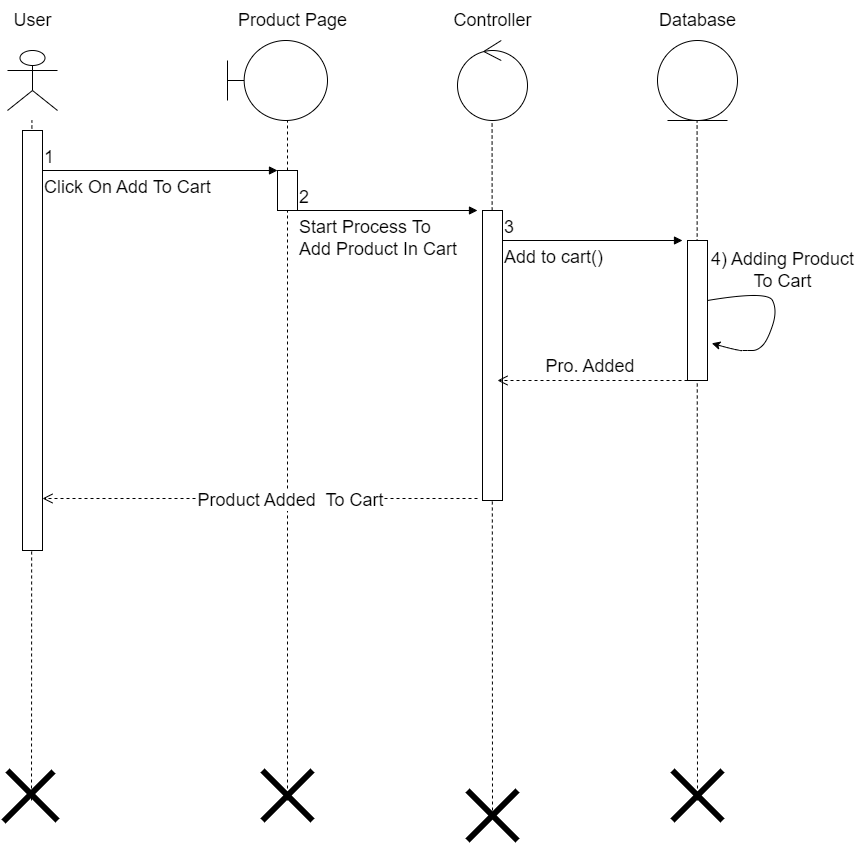

The diagram above was exported from draw.io. Its source (the exported page's mxGraphModel, read from the mxfile embedded in the PNG):
<mxGraphModel dx="868" dy="482" grid="1" gridSize="10" guides="1" tooltips="1" connect="1" arrows="1" fold="1" page="1" pageScale="1" pageWidth="850" pageHeight="1100" math="0" shadow="0">
  <root>
    <mxCell id="0" />
    <mxCell id="1" parent="0" />
    <mxCell id="u0TC9G8_wAiyzHqfCPw2-1" value="" style="shape=umlActor;verticalLabelPosition=bottom;verticalAlign=top;html=1;" parent="1" vertex="1">
      <mxGeometry x="60" y="70" width="50" height="60" as="geometry" />
    </mxCell>
    <mxCell id="u0TC9G8_wAiyzHqfCPw2-2" value="User" style="text;html=1;align=center;verticalAlign=middle;resizable=0;points=[];autosize=1;strokeColor=none;fillColor=none;fontSize=18;" parent="1" vertex="1">
      <mxGeometry x="55" y="20" width="60" height="40" as="geometry" />
    </mxCell>
    <mxCell id="u0TC9G8_wAiyzHqfCPw2-3" value="" style="shape=umlBoundary;whiteSpace=wrap;html=1;fontSize=18;" parent="1" vertex="1">
      <mxGeometry x="280" y="60" width="100" height="80" as="geometry" />
    </mxCell>
    <mxCell id="u0TC9G8_wAiyzHqfCPw2-4" value="" style="ellipse;shape=umlControl;whiteSpace=wrap;html=1;fontSize=18;" parent="1" vertex="1">
      <mxGeometry x="510" y="60" width="70" height="80" as="geometry" />
    </mxCell>
    <mxCell id="u0TC9G8_wAiyzHqfCPw2-5" value="Controller" style="text;html=1;align=center;verticalAlign=middle;resizable=0;points=[];autosize=1;strokeColor=none;fillColor=none;fontSize=18;" parent="1" vertex="1">
      <mxGeometry x="495" y="20" width="100" height="40" as="geometry" />
    </mxCell>
    <mxCell id="u0TC9G8_wAiyzHqfCPw2-6" value="" style="ellipse;shape=umlEntity;whiteSpace=wrap;html=1;fontSize=18;" parent="1" vertex="1">
      <mxGeometry x="710" y="60" width="80" height="80" as="geometry" />
    </mxCell>
    <mxCell id="u0TC9G8_wAiyzHqfCPw2-7" value="Database" style="text;html=1;align=center;verticalAlign=middle;resizable=0;points=[];autosize=1;strokeColor=none;fillColor=none;fontSize=18;" parent="1" vertex="1">
      <mxGeometry x="700" y="20" width="100" height="40" as="geometry" />
    </mxCell>
    <mxCell id="u0TC9G8_wAiyzHqfCPw2-8" value="" style="endArrow=none;dashed=1;html=1;rounded=0;fontSize=18;" parent="1" edge="1">
      <mxGeometry width="50" height="50" relative="1" as="geometry">
        <mxPoint x="84" y="820" as="sourcePoint" />
        <mxPoint x="84.40999999999985" y="140" as="targetPoint" />
      </mxGeometry>
    </mxCell>
    <mxCell id="u0TC9G8_wAiyzHqfCPw2-9" value="" style="endArrow=none;dashed=1;html=1;rounded=0;fontSize=18;startArrow=none;" parent="1" source="u0TC9G8_wAiyzHqfCPw2-24" edge="1">
      <mxGeometry width="50" height="50" relative="1" as="geometry">
        <mxPoint x="340" y="1800" as="sourcePoint" />
        <mxPoint x="340" y="140" as="targetPoint" />
      </mxGeometry>
    </mxCell>
    <mxCell id="u0TC9G8_wAiyzHqfCPw2-10" value="" style="endArrow=none;dashed=1;html=1;rounded=0;fontSize=18;" parent="1" edge="1">
      <mxGeometry width="50" height="50" relative="1" as="geometry">
        <mxPoint x="750" y="820" as="sourcePoint" />
        <mxPoint x="749.5799999999999" y="140" as="targetPoint" />
      </mxGeometry>
    </mxCell>
    <mxCell id="u0TC9G8_wAiyzHqfCPw2-11" value="" style="endArrow=none;dashed=1;html=1;rounded=0;fontSize=18;" parent="1" edge="1">
      <mxGeometry width="50" height="50" relative="1" as="geometry">
        <mxPoint x="545" y="830" as="sourcePoint" />
        <mxPoint x="544.5799999999999" y="140" as="targetPoint" />
      </mxGeometry>
    </mxCell>
    <mxCell id="u0TC9G8_wAiyzHqfCPw2-12" value="" style="html=1;points=[];perimeter=orthogonalPerimeter;fontSize=18;" parent="1" vertex="1">
      <mxGeometry x="75" y="150" width="20" height="420" as="geometry" />
    </mxCell>
    <mxCell id="u0TC9G8_wAiyzHqfCPw2-15" value="" style="endArrow=none;html=1;rounded=0;strokeWidth=6;fontSize=18;" parent="1" edge="1">
      <mxGeometry width="50" height="50" relative="1" as="geometry">
        <mxPoint x="315" y="790" as="sourcePoint" />
        <mxPoint x="365" y="840" as="targetPoint" />
      </mxGeometry>
    </mxCell>
    <mxCell id="u0TC9G8_wAiyzHqfCPw2-16" value="" style="endArrow=none;html=1;rounded=0;strokeWidth=6;fontSize=18;" parent="1" edge="1">
      <mxGeometry width="50" height="50" relative="1" as="geometry">
        <mxPoint x="315" y="840" as="sourcePoint" />
        <mxPoint x="365" y="790" as="targetPoint" />
      </mxGeometry>
    </mxCell>
    <mxCell id="u0TC9G8_wAiyzHqfCPw2-17" value="" style="endArrow=none;html=1;rounded=0;strokeWidth=6;fontSize=18;" parent="1" edge="1">
      <mxGeometry width="50" height="50" relative="1" as="geometry">
        <mxPoint x="520" y="810" as="sourcePoint" />
        <mxPoint x="570" y="860" as="targetPoint" />
      </mxGeometry>
    </mxCell>
    <mxCell id="u0TC9G8_wAiyzHqfCPw2-18" value="" style="endArrow=none;html=1;rounded=0;strokeWidth=6;fontSize=18;" parent="1" edge="1">
      <mxGeometry width="50" height="50" relative="1" as="geometry">
        <mxPoint x="520" y="860" as="sourcePoint" />
        <mxPoint x="570" y="810" as="targetPoint" />
      </mxGeometry>
    </mxCell>
    <mxCell id="u0TC9G8_wAiyzHqfCPw2-19" value="" style="endArrow=none;html=1;rounded=0;strokeWidth=6;fontSize=18;" parent="1" edge="1">
      <mxGeometry width="50" height="50" relative="1" as="geometry">
        <mxPoint x="725" y="790" as="sourcePoint" />
        <mxPoint x="775" y="840" as="targetPoint" />
      </mxGeometry>
    </mxCell>
    <mxCell id="u0TC9G8_wAiyzHqfCPw2-20" value="" style="endArrow=none;html=1;rounded=0;strokeWidth=6;fontSize=18;" parent="1" edge="1">
      <mxGeometry width="50" height="50" relative="1" as="geometry">
        <mxPoint x="725" y="840" as="sourcePoint" />
        <mxPoint x="775" y="790" as="targetPoint" />
      </mxGeometry>
    </mxCell>
    <mxCell id="u0TC9G8_wAiyzHqfCPw2-21" value="Product Page" style="text;html=1;align=center;verticalAlign=middle;resizable=0;points=[];autosize=1;strokeColor=none;fillColor=none;fontSize=18;" parent="1" vertex="1">
      <mxGeometry x="280" y="20" width="130" height="40" as="geometry" />
    </mxCell>
    <mxCell id="u0TC9G8_wAiyzHqfCPw2-22" value="Click On Add To Cart" style="endArrow=block;endFill=1;html=1;edgeStyle=orthogonalEdgeStyle;align=left;verticalAlign=top;rounded=0;fontSize=18;" parent="1" edge="1">
      <mxGeometry x="-1" relative="1" as="geometry">
        <mxPoint x="95" y="190" as="sourcePoint" />
        <mxPoint x="330" y="190" as="targetPoint" />
      </mxGeometry>
    </mxCell>
    <mxCell id="u0TC9G8_wAiyzHqfCPw2-23" value="1" style="edgeLabel;resizable=0;html=1;align=left;verticalAlign=bottom;fontSize=18;" parent="u0TC9G8_wAiyzHqfCPw2-22" connectable="0" vertex="1">
      <mxGeometry x="-1" relative="1" as="geometry" />
    </mxCell>
    <mxCell id="u0TC9G8_wAiyzHqfCPw2-24" value="&lt;span style=&quot;color: rgba(0, 0, 0, 0); font-family: monospace; font-size: 0px; text-align: start;&quot;&gt;%3CmxGraphModel%3E%3Croot%3E%3CmxCell%20id%3D%220%22%2F%3E%3CmxCell%20id%3D%221%22%20parent%3D%220%22%2F%3E%3CmxCell%20id%3D%222%22%20value%3D%22%22%20style%3D%22html%3D1%3Bpoints%3D%5B%5D%3Bperimeter%3DorthogonalPerimeter%3BfontSize%3D18%3B%22%20vertex%3D%221%22%20parent%3D%221%22%3E%3CmxGeometry%20x%3D%2275%22%20y%3D%22150%22%20width%3D%2220%22%20height%3D%22370%22%20as%3D%22geometry%22%2F%3E%3C%2FmxCell%3E%3C%2Froot%3E%3C%2FmxGraphModel%3E&lt;/span&gt;" style="html=1;points=[];perimeter=orthogonalPerimeter;fontSize=18;" parent="1" vertex="1">
      <mxGeometry x="330" y="190" width="20" height="40" as="geometry" />
    </mxCell>
    <mxCell id="u0TC9G8_wAiyzHqfCPw2-25" value="" style="endArrow=none;dashed=1;html=1;rounded=0;fontSize=18;" parent="1" target="u0TC9G8_wAiyzHqfCPw2-24" edge="1">
      <mxGeometry width="50" height="50" relative="1" as="geometry">
        <mxPoint x="340" y="820" as="sourcePoint" />
        <mxPoint x="340" y="140" as="targetPoint" />
      </mxGeometry>
    </mxCell>
    <mxCell id="u0TC9G8_wAiyzHqfCPw2-26" value="Start Process To&amp;nbsp;&lt;br&gt;Add Product In Cart&amp;nbsp;" style="endArrow=block;endFill=1;html=1;edgeStyle=orthogonalEdgeStyle;align=left;verticalAlign=top;rounded=0;fontSize=18;" parent="1" edge="1">
      <mxGeometry x="-1" relative="1" as="geometry">
        <mxPoint x="350" y="230" as="sourcePoint" />
        <mxPoint x="530" y="230" as="targetPoint" />
      </mxGeometry>
    </mxCell>
    <mxCell id="u0TC9G8_wAiyzHqfCPw2-27" value="2" style="edgeLabel;resizable=0;html=1;align=left;verticalAlign=bottom;fontSize=18;" parent="u0TC9G8_wAiyzHqfCPw2-26" connectable="0" vertex="1">
      <mxGeometry x="-1" relative="1" as="geometry" />
    </mxCell>
    <mxCell id="u0TC9G8_wAiyzHqfCPw2-28" value="&lt;span style=&quot;color: rgba(0, 0, 0, 0); font-family: monospace; font-size: 0px; text-align: start;&quot;&gt;%3CmxGraphModel%3E%3Croot%3E%3CmxCell%20id%3D%220%22%2F%3E%3CmxCell%20id%3D%221%22%20parent%3D%220%22%2F%3E%3CmxCell%20id%3D%222%22%20value%3D%22%22%20style%3D%22html%3D1%3Bpoints%3D%5B%5D%3Bperimeter%3DorthogonalPerimeter%3BfontSize%3D18%3B%22%20vertex%3D%221%22%20parent%3D%221%22%3E%3CmxGeometry%20x%3D%2275%22%20y%3D%22150%22%20width%3D%2220%22%20height%3D%22370%22%20as%3D%22geometry%22%2F%3E%3C%2FmxCell%3E%3C%2Froot%3E%3C%2FmxGraphModel%3E&lt;/span&gt;" style="html=1;points=[];perimeter=orthogonalPerimeter;fontSize=18;" parent="1" vertex="1">
      <mxGeometry x="535" y="230" width="20" height="290" as="geometry" />
    </mxCell>
    <mxCell id="u0TC9G8_wAiyzHqfCPw2-31" value="&lt;span style=&quot;color: rgba(0, 0, 0, 0); font-family: monospace; font-size: 0px; text-align: start;&quot;&gt;%3CmxGraphModel%3E%3Croot%3E%3CmxCell%20id%3D%220%22%2F%3E%3CmxCell%20id%3D%221%22%20parent%3D%220%22%2F%3E%3CmxCell%20id%3D%222%22%20value%3D%22%22%20style%3D%22html%3D1%3Bpoints%3D%5B%5D%3Bperimeter%3DorthogonalPerimeter%3BfontSize%3D18%3B%22%20vertex%3D%221%22%20parent%3D%221%22%3E%3CmxGeometry%20x%3D%2275%22%20y%3D%22150%22%20width%3D%2220%22%20height%3D%22370%22%20as%3D%22geometry%22%2F%3E%3C%2FmxCell%3E%3C%2Froot%3E%3C%2FmxGraphModel%3E&lt;/span&gt;" style="html=1;points=[];perimeter=orthogonalPerimeter;fontSize=18;" parent="1" vertex="1">
      <mxGeometry x="740" y="260" width="20" height="140" as="geometry" />
    </mxCell>
    <mxCell id="u0TC9G8_wAiyzHqfCPw2-32" value="" style="curved=1;endArrow=classic;html=1;rounded=0;fontSize=18;entryX=1.213;entryY=0.662;entryDx=0;entryDy=0;entryPerimeter=0;" parent="1" edge="1">
      <mxGeometry width="50" height="50" relative="1" as="geometry">
        <mxPoint x="760" y="320" as="sourcePoint" />
        <mxPoint x="764.2600000000002" y="362.82000000000016" as="targetPoint" />
        <Array as="points">
          <mxPoint x="820" y="310" />
          <mxPoint x="830" y="330" />
          <mxPoint x="820" y="360" />
          <mxPoint x="810" y="370" />
          <mxPoint x="800" y="370" />
          <mxPoint x="790" y="370" />
        </Array>
      </mxGeometry>
    </mxCell>
    <mxCell id="u0TC9G8_wAiyzHqfCPw2-39" value="Add to cart()" style="endArrow=block;endFill=1;html=1;edgeStyle=orthogonalEdgeStyle;align=left;verticalAlign=top;rounded=0;fontSize=18;" parent="1" edge="1">
      <mxGeometry x="-1" relative="1" as="geometry">
        <mxPoint x="555" y="260" as="sourcePoint" />
        <mxPoint x="735" y="260" as="targetPoint" />
      </mxGeometry>
    </mxCell>
    <mxCell id="u0TC9G8_wAiyzHqfCPw2-40" value="3" style="edgeLabel;resizable=0;html=1;align=left;verticalAlign=bottom;fontSize=18;" parent="u0TC9G8_wAiyzHqfCPw2-39" connectable="0" vertex="1">
      <mxGeometry x="-1" relative="1" as="geometry" />
    </mxCell>
    <mxCell id="u0TC9G8_wAiyzHqfCPw2-43" value="4) Adding Product&lt;br&gt;To Cart" style="text;html=1;align=center;verticalAlign=middle;resizable=0;points=[];autosize=1;strokeColor=none;fillColor=none;fontSize=18;" parent="1" vertex="1">
      <mxGeometry x="750" y="260" width="170" height="60" as="geometry" />
    </mxCell>
    <mxCell id="u0TC9G8_wAiyzHqfCPw2-46" value="Pro. Added&amp;nbsp;" style="html=1;verticalAlign=bottom;endArrow=open;dashed=1;endSize=8;rounded=0;fontSize=18;" parent="1" edge="1">
      <mxGeometry relative="1" as="geometry">
        <mxPoint x="740" y="400" as="sourcePoint" />
        <mxPoint x="550" y="400" as="targetPoint" />
      </mxGeometry>
    </mxCell>
    <mxCell id="u0TC9G8_wAiyzHqfCPw2-54" value="" style="html=1;verticalAlign=bottom;endArrow=open;dashed=1;endSize=8;rounded=0;fontSize=18;" parent="1" edge="1">
      <mxGeometry relative="1" as="geometry">
        <mxPoint x="530" y="518" as="sourcePoint" />
        <mxPoint x="95" y="518" as="targetPoint" />
      </mxGeometry>
    </mxCell>
    <mxCell id="u0TC9G8_wAiyzHqfCPw2-56" value="Product Added&amp;nbsp; To Cart" style="edgeLabel;html=1;align=center;verticalAlign=middle;resizable=0;points=[];fontSize=18;" parent="u0TC9G8_wAiyzHqfCPw2-54" vertex="1" connectable="0">
      <mxGeometry x="-0.1356" y="1" relative="1" as="geometry">
        <mxPoint as="offset" />
      </mxGeometry>
    </mxCell>
    <mxCell id="u0TC9G8_wAiyzHqfCPw2-63" value="" style="endArrow=none;html=1;rounded=0;strokeWidth=6;fontSize=18;" parent="1" edge="1">
      <mxGeometry width="50" height="50" relative="1" as="geometry">
        <mxPoint x="60" y="790" as="sourcePoint" />
        <mxPoint x="110" y="840" as="targetPoint" />
      </mxGeometry>
    </mxCell>
    <mxCell id="u0TC9G8_wAiyzHqfCPw2-64" value="" style="endArrow=none;html=1;rounded=0;strokeWidth=6;fontSize=18;" parent="1" edge="1">
      <mxGeometry width="50" height="50" relative="1" as="geometry">
        <mxPoint x="56" y="841" as="sourcePoint" />
        <mxPoint x="106" y="791" as="targetPoint" />
      </mxGeometry>
    </mxCell>
  </root>
</mxGraphModel>